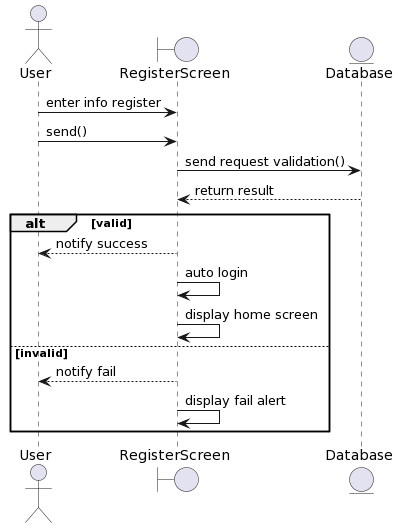

The diagram above was rendered by PlantUML. Its source (embedded in the PNG):
@startuml
actor User
boundary RegisterScreen
entity Database

User -> RegisterScreen : enter info register
User -> RegisterScreen : send()
RegisterScreen -> Database: send request validation()
Database --> RegisterScreen : return result
alt valid
RegisterScreen --> User : notify success
RegisterScreen -> RegisterScreen : auto login
RegisterScreen -> RegisterScreen : display home screen
else invalid
RegisterScreen --> User : notify fail
RegisterScreen -> RegisterScreen : display fail alert 
end
@enduml